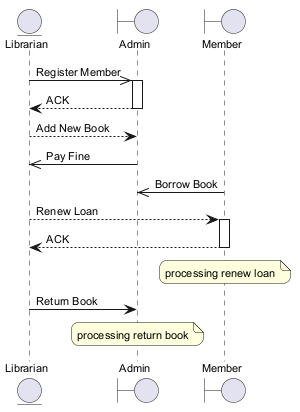

The diagram above was rendered by PlantUML. Its source (embedded in the PNG):
@startuml
skinparam backgroundColor #FFFFFF
skinparam roundCorner 15
skinparam defaultFontSize 11
entity "Librarian" as L
boundary "Admin" as A
boundary "Member" as M
L ->> A : Register Member
activate A
A --> L : ACK
deactivate A
L --> A : Add New Book
A ->> L : Pay Fine
M ->> A : Borrow Book
L --> M : Renew Loan
activate M
M --> L : ACK
deactivate M
note over M : processing renew loan
L -> A : Return Book
note over A : processing return book
@enduml